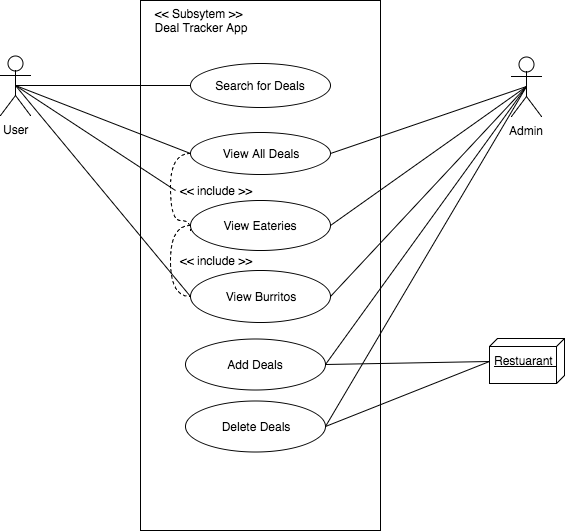

The diagram above was exported from draw.io. Its source (the exported page's mxGraphModel, read from the mxfile embedded in the PNG):
<mxGraphModel dx="776" dy="492" grid="1" gridSize="10" guides="1" tooltips="1" connect="1" arrows="1" fold="1" page="1" pageScale="1" pageWidth="850" pageHeight="1100" math="0" shadow="0">
  <root>
    <mxCell id="0" />
    <mxCell id="1" parent="0" />
    <mxCell id="376192391e7a9ab4-1" value="" style="whiteSpace=wrap;html=1;" vertex="1" parent="1">
      <mxGeometry x="240" y="50" width="240" height="530" as="geometry" />
    </mxCell>
    <mxCell id="376192391e7a9ab4-2" value="&lt;div style=&quot;text-align: left&quot;&gt;&lt;span&gt;&amp;lt;&amp;lt; Subsytem &amp;gt;&amp;gt;&lt;/span&gt;&lt;/div&gt;&lt;div style=&quot;text-align: left&quot;&gt;Deal Tracker App&lt;/div&gt;" style="text;html=1;strokeColor=none;fillColor=none;align=center;verticalAlign=middle;whiteSpace=wrap;" vertex="1" parent="1">
      <mxGeometry x="240" y="60" width="120" height="20" as="geometry" />
    </mxCell>
    <mxCell id="376192391e7a9ab4-3" value="User" style="shape=umlActor;verticalLabelPosition=bottom;labelBackgroundColor=#ffffff;verticalAlign=top;html=1;" vertex="1" parent="1">
      <mxGeometry x="100" y="105" width="30" height="60" as="geometry" />
    </mxCell>
    <mxCell id="59a2d9db25170489-3" style="edgeStyle=none;rounded=0;html=1;exitX=0.5;exitY=0.5;exitPerimeter=0;entryX=1;entryY=0.5;endArrow=none;endFill=0;jettySize=auto;orthogonalLoop=1;" edge="1" parent="1" source="376192391e7a9ab4-4" target="b1238ab5f8ba476-12">
      <mxGeometry relative="1" as="geometry" />
    </mxCell>
    <mxCell id="376192391e7a9ab4-4" value="Admin" style="shape=umlActor;verticalLabelPosition=bottom;labelBackgroundColor=#ffffff;verticalAlign=top;html=1;" vertex="1" parent="1">
      <mxGeometry x="611" y="106" width="30" height="60" as="geometry" />
    </mxCell>
    <mxCell id="376192391e7a9ab4-11" value="&lt;div style=&quot;text-align: center&quot;&gt;&lt;span&gt;Restuarant&amp;nbsp;&lt;/span&gt;&lt;/div&gt;" style="verticalAlign=top;align=left;spacingTop=8;spacingLeft=2;spacingRight=12;shape=cube;size=8;direction=south;fontStyle=4;html=1;" vertex="1" parent="1">
      <mxGeometry x="589" y="388" width="75" height="45" as="geometry" />
    </mxCell>
    <mxCell id="376192391e7a9ab4-12" value="Search for Deals" style="ellipse;whiteSpace=wrap;html=1;" vertex="1" parent="1">
      <mxGeometry x="290" y="113" width="140" height="44" as="geometry" />
    </mxCell>
    <mxCell id="59a2d9db25170489-7" style="edgeStyle=orthogonalEdgeStyle;curved=1;rounded=0;html=1;exitX=0;exitY=0.5;endArrow=none;endFill=0;jettySize=auto;orthogonalLoop=1;dashed=1;" edge="1" parent="1" source="376192391e7a9ab4-13">
      <mxGeometry relative="1" as="geometry">
        <mxPoint x="290" y="280" as="targetPoint" />
        <Array as="points">
          <mxPoint x="270" y="203" />
          <mxPoint x="270" y="270" />
          <mxPoint x="290" y="270" />
        </Array>
      </mxGeometry>
    </mxCell>
    <mxCell id="376192391e7a9ab4-13" value="View All Deals" style="ellipse;whiteSpace=wrap;html=1;" vertex="1" parent="1">
      <mxGeometry x="290" y="182" width="140" height="42" as="geometry" />
    </mxCell>
    <mxCell id="376192391e7a9ab4-14" value="Add Deals" style="ellipse;whiteSpace=wrap;html=1;" vertex="1" parent="1">
      <mxGeometry x="285" y="388" width="140" height="51" as="geometry" />
    </mxCell>
    <mxCell id="376192391e7a9ab4-21" value="" style="edgeStyle=orthogonalEdgeStyle;rounded=0;html=1;jettySize=auto;orthogonalLoop=1;entryX=0;entryY=0.5;endArrow=none;endFill=0;exitX=0.5;exitY=0.5;exitPerimeter=0;" edge="1" parent="1" source="376192391e7a9ab4-3" target="376192391e7a9ab4-12">
      <mxGeometry relative="1" as="geometry">
        <mxPoint x="210" y="135" as="targetPoint" />
        <Array as="points" />
      </mxGeometry>
    </mxCell>
    <mxCell id="376192391e7a9ab4-26" value="" style="edgeStyle=none;rounded=0;html=1;endArrow=none;endFill=0;jettySize=auto;orthogonalLoop=1;entryX=0;entryY=0.5;exitX=0.5;exitY=0.5;exitPerimeter=0;" edge="1" parent="1" source="376192391e7a9ab4-3" target="376192391e7a9ab4-13">
      <mxGeometry relative="1" as="geometry">
        <mxPoint x="115" y="245" as="targetPoint" />
      </mxGeometry>
    </mxCell>
    <mxCell id="376192391e7a9ab4-28" style="edgeStyle=none;rounded=0;html=1;exitX=1;exitY=0.5;endArrow=none;endFill=0;jettySize=auto;orthogonalLoop=1;entryX=0.5;entryY=1;" edge="1" parent="1" source="376192391e7a9ab4-14" target="376192391e7a9ab4-11">
      <mxGeometry relative="1" as="geometry">
        <mxPoint x="560" y="310" as="targetPoint" />
      </mxGeometry>
    </mxCell>
    <mxCell id="b1238ab5f8ba476-1" style="edgeStyle=none;rounded=0;html=1;endArrow=none;endFill=0;jettySize=auto;orthogonalLoop=1;exitX=0.5;exitY=0.5;exitPerimeter=0;entryX=1;entryY=0.5;" edge="1" parent="1" source="376192391e7a9ab4-4" target="376192391e7a9ab4-14">
      <mxGeometry relative="1" as="geometry">
        <mxPoint x="430" y="410" as="targetPoint" />
        <mxPoint x="610" y="410" as="sourcePoint" />
      </mxGeometry>
    </mxCell>
    <mxCell id="b1238ab5f8ba476-2" style="edgeStyle=none;rounded=0;html=1;endArrow=none;endFill=0;jettySize=auto;orthogonalLoop=1;entryX=1;entryY=0.5;exitX=0.5;exitY=0.5;exitPerimeter=0;" edge="1" parent="1" source="376192391e7a9ab4-4" target="376192391e7a9ab4-13">
      <mxGeometry relative="1" as="geometry">
        <mxPoint x="560" y="340" as="targetPoint" />
      </mxGeometry>
    </mxCell>
    <mxCell id="b1238ab5f8ba476-3" style="edgeStyle=none;rounded=0;html=1;exitX=0.5;exitY=0.5;exitPerimeter=0;entryX=0.5;entryY=0.5;entryPerimeter=0;endArrow=none;endFill=0;jettySize=auto;orthogonalLoop=1;" edge="1" parent="1" source="376192391e7a9ab4-4" target="376192391e7a9ab4-4">
      <mxGeometry relative="1" as="geometry" />
    </mxCell>
    <mxCell id="59a2d9db25170489-5" style="edgeStyle=orthogonalEdgeStyle;rounded=0;html=1;exitX=0;exitY=0.5;entryX=0;entryY=0.5;endArrow=none;endFill=0;jettySize=auto;orthogonalLoop=1;curved=1;dashed=1;" edge="1" parent="1" source="b1238ab5f8ba476-5" target="b1238ab5f8ba476-6">
      <mxGeometry relative="1" as="geometry" />
    </mxCell>
    <mxCell id="b1238ab5f8ba476-5" value="View Eateries" style="ellipse;whiteSpace=wrap;html=1;" vertex="1" parent="1">
      <mxGeometry x="290" y="250" width="140" height="50" as="geometry" />
    </mxCell>
    <mxCell id="b1238ab5f8ba476-6" value="View Burritos" style="ellipse;whiteSpace=wrap;html=1;" vertex="1" parent="1">
      <mxGeometry x="290" y="320" width="140" height="52" as="geometry" />
    </mxCell>
    <mxCell id="b1238ab5f8ba476-8" style="edgeStyle=none;rounded=0;html=1;exitX=0.5;exitY=0.5;exitPerimeter=0;endArrow=none;endFill=0;jettySize=auto;orthogonalLoop=1;entryX=1;entryY=0.5;" edge="1" parent="1" source="376192391e7a9ab4-4" target="b1238ab5f8ba476-5">
      <mxGeometry relative="1" as="geometry">
        <mxPoint x="-60" y="-240" as="targetPoint" />
      </mxGeometry>
    </mxCell>
    <mxCell id="b1238ab5f8ba476-9" style="edgeStyle=none;rounded=0;html=1;exitX=0.5;exitY=0.5;exitPerimeter=0;endArrow=none;endFill=0;jettySize=auto;orthogonalLoop=1;entryX=1;entryY=0.5;" edge="1" parent="1" source="376192391e7a9ab4-4" target="b1238ab5f8ba476-6">
      <mxGeometry relative="1" as="geometry">
        <mxPoint x="439.57142857142867" y="285.57142857142867" as="targetPoint" />
        <mxPoint x="636.7142857142858" y="235.57142857142867" as="sourcePoint" />
      </mxGeometry>
    </mxCell>
    <mxCell id="b1238ab5f8ba476-11" value="" style="edgeStyle=none;rounded=0;html=1;endArrow=none;endFill=0;jettySize=auto;orthogonalLoop=1;entryX=0;entryY=0.5;exitX=0.5;exitY=0.5;exitPerimeter=0;" edge="1" parent="1" source="376192391e7a9ab4-3" target="b1238ab5f8ba476-6">
      <mxGeometry relative="1" as="geometry">
        <mxPoint x="299.57142857142867" y="319.57142857142867" as="targetPoint" />
        <mxPoint x="125.28571428571445" y="179.57142857142867" as="sourcePoint" />
      </mxGeometry>
    </mxCell>
    <mxCell id="b1238ab5f8ba476-12" value="Delete Deals" style="ellipse;whiteSpace=wrap;html=1;" vertex="1" parent="1">
      <mxGeometry x="285" y="450" width="140" height="51" as="geometry" />
    </mxCell>
    <mxCell id="b1238ab5f8ba476-13" style="edgeStyle=none;rounded=0;html=1;entryX=0.5;entryY=1;endArrow=none;endFill=0;jettySize=auto;orthogonalLoop=1;exitX=1;exitY=0.5;" edge="1" parent="1" source="b1238ab5f8ba476-12" target="376192391e7a9ab4-11">
      <mxGeometry relative="1" as="geometry" />
    </mxCell>
    <mxCell id="59a2d9db25170489-8" value="&amp;lt;&amp;lt; include &amp;gt;&amp;gt;" style="text;html=1;strokeColor=none;fillColor=none;align=center;verticalAlign=middle;whiteSpace=wrap;" vertex="1" parent="1">
      <mxGeometry x="275" y="300" width="80" height="20" as="geometry" />
    </mxCell>
    <mxCell id="59a2d9db25170489-10" value="&amp;lt;&amp;lt; include &amp;gt;&amp;gt;" style="text;html=1;strokeColor=none;fillColor=none;align=center;verticalAlign=middle;whiteSpace=wrap;" vertex="1" parent="1">
      <mxGeometry x="275" y="230" width="80" height="20" as="geometry" />
    </mxCell>
    <mxCell id="59a2d9db25170489-11" value="" style="edgeStyle=none;rounded=0;html=1;endArrow=none;endFill=0;jettySize=auto;orthogonalLoop=1;entryX=0;entryY=0.5;exitX=0.5;exitY=0.5;exitPerimeter=0;" edge="1" parent="1" source="376192391e7a9ab4-3" target="59a2d9db25170489-10">
      <mxGeometry relative="1" as="geometry">
        <mxPoint x="290" y="275" as="targetPoint" />
        <mxPoint x="115" y="135" as="sourcePoint" />
      </mxGeometry>
    </mxCell>
    <mxCell id="59a2d9db25170489-12" style="edgeStyle=orthogonalEdgeStyle;curved=1;rounded=0;html=1;exitX=0.5;exitY=1;dashed=1;endArrow=none;endFill=0;jettySize=auto;orthogonalLoop=1;" edge="1" parent="1" source="376192391e7a9ab4-1" target="376192391e7a9ab4-1">
      <mxGeometry relative="1" as="geometry" />
    </mxCell>
  </root>
</mxGraphModel>